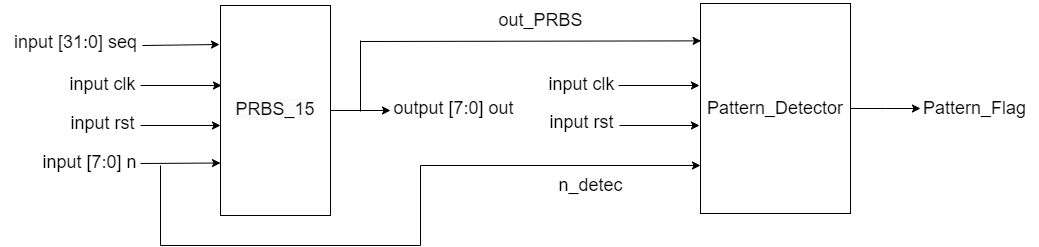

The diagram above was exported from draw.io. Its source (the exported page's mxGraphModel, read from the mxfile embedded in the PNG):
<mxGraphModel dx="2117" dy="565" grid="1" gridSize="10" guides="1" tooltips="1" connect="1" arrows="1" fold="1" page="1" pageScale="1" pageWidth="827" pageHeight="1169" math="0" shadow="0">
  <root>
    <mxCell id="0" />
    <mxCell id="1" parent="0" />
    <mxCell id="zxvwT7lBbrh-Iv29kzCE-10" style="edgeStyle=orthogonalEdgeStyle;rounded=0;orthogonalLoop=1;jettySize=auto;html=1;" edge="1" parent="1" source="zxvwT7lBbrh-Iv29kzCE-2">
      <mxGeometry relative="1" as="geometry">
        <mxPoint x="170" y="185" as="targetPoint" />
      </mxGeometry>
    </mxCell>
    <mxCell id="zxvwT7lBbrh-Iv29kzCE-2" value="&lt;div style=&quot;line-height: 19px;&quot;&gt;&lt;span style=&quot;font-size: 18px; background-color: rgb(251, 251, 251);&quot;&gt;PRBS_15&lt;/span&gt;&lt;/div&gt;" style="rounded=0;whiteSpace=wrap;html=1;direction=south;" vertex="1" parent="1">
      <mxGeometry y="80" width="110" height="210" as="geometry" />
    </mxCell>
    <mxCell id="zxvwT7lBbrh-Iv29kzCE-5" value="" style="endArrow=classic;html=1;rounded=0;" edge="1" parent="1">
      <mxGeometry width="50" height="50" relative="1" as="geometry">
        <mxPoint x="-78" y="120" as="sourcePoint" />
        <mxPoint x="-1" y="119" as="targetPoint" />
        <Array as="points" />
      </mxGeometry>
    </mxCell>
    <mxCell id="zxvwT7lBbrh-Iv29kzCE-6" value="&lt;font style=&quot;font-size: 18px;&quot;&gt;input [31:0] seq&lt;/font&gt;" style="text;html=1;align=center;verticalAlign=middle;resizable=0;points=[];autosize=1;strokeColor=none;fillColor=none;" vertex="1" parent="1">
      <mxGeometry x="-220" y="97" width="150" height="40" as="geometry" />
    </mxCell>
    <mxCell id="zxvwT7lBbrh-Iv29kzCE-8" value="" style="endArrow=classic;html=1;rounded=0;entryX=0.75;entryY=1;entryDx=0;entryDy=0;" edge="1" parent="1" target="zxvwT7lBbrh-Iv29kzCE-2">
      <mxGeometry width="50" height="50" relative="1" as="geometry">
        <mxPoint x="-80" y="238" as="sourcePoint" />
        <mxPoint x="240" y="270" as="targetPoint" />
      </mxGeometry>
    </mxCell>
    <mxCell id="zxvwT7lBbrh-Iv29kzCE-9" value="&lt;font style=&quot;font-size: 18px;&quot;&gt;input [7:0] n&lt;/font&gt;" style="text;html=1;align=center;verticalAlign=middle;resizable=0;points=[];autosize=1;strokeColor=none;fillColor=none;" vertex="1" parent="1">
      <mxGeometry x="-191" y="217" width="120" height="40" as="geometry" />
    </mxCell>
    <mxCell id="zxvwT7lBbrh-Iv29kzCE-11" value="&lt;font style=&quot;font-size: 18px;&quot;&gt;output [7:0] out&lt;/font&gt;" style="text;html=1;align=center;verticalAlign=middle;resizable=0;points=[];autosize=1;strokeColor=none;fillColor=none;" vertex="1" parent="1">
      <mxGeometry x="163" y="163" width="140" height="40" as="geometry" />
    </mxCell>
    <mxCell id="zxvwT7lBbrh-Iv29kzCE-12" value="" style="endArrow=classic;html=1;rounded=0;" edge="1" parent="1">
      <mxGeometry width="50" height="50" relative="1" as="geometry">
        <mxPoint x="-80" y="160" as="sourcePoint" />
        <mxPoint x="1" y="160" as="targetPoint" />
      </mxGeometry>
    </mxCell>
    <mxCell id="zxvwT7lBbrh-Iv29kzCE-13" value="&lt;font style=&quot;font-size: 18px;&quot;&gt;input clk&lt;/font&gt;" style="text;html=1;align=center;verticalAlign=middle;resizable=0;points=[];autosize=1;strokeColor=none;fillColor=none;" vertex="1" parent="1">
      <mxGeometry x="-163" y="139" width="90" height="40" as="geometry" />
    </mxCell>
    <mxCell id="zxvwT7lBbrh-Iv29kzCE-16" value="" style="endArrow=classic;html=1;rounded=0;" edge="1" parent="1">
      <mxGeometry width="50" height="50" relative="1" as="geometry">
        <mxPoint x="-80" y="200" as="sourcePoint" />
        <mxPoint y="200" as="targetPoint" />
      </mxGeometry>
    </mxCell>
    <mxCell id="zxvwT7lBbrh-Iv29kzCE-17" value="&lt;span style=&quot;font-size: 18px;&quot;&gt;input rst&lt;/span&gt;" style="text;html=1;align=center;verticalAlign=middle;resizable=0;points=[];autosize=1;strokeColor=none;fillColor=none;" vertex="1" parent="1">
      <mxGeometry x="-163" y="178" width="90" height="40" as="geometry" />
    </mxCell>
    <mxCell id="zxvwT7lBbrh-Iv29kzCE-31" style="edgeStyle=orthogonalEdgeStyle;rounded=0;orthogonalLoop=1;jettySize=auto;html=1;" edge="1" parent="1" source="zxvwT7lBbrh-Iv29kzCE-18">
      <mxGeometry relative="1" as="geometry">
        <mxPoint x="700" y="183" as="targetPoint" />
      </mxGeometry>
    </mxCell>
    <mxCell id="zxvwT7lBbrh-Iv29kzCE-18" value="&lt;font style=&quot;font-size: 18px;&quot;&gt;Pattern_Detector&lt;/font&gt;" style="rounded=0;whiteSpace=wrap;html=1;direction=south;" vertex="1" parent="1">
      <mxGeometry x="480" y="78" width="150" height="210" as="geometry" />
    </mxCell>
    <mxCell id="zxvwT7lBbrh-Iv29kzCE-19" value="" style="endArrow=classic;html=1;rounded=0;" edge="1" parent="1">
      <mxGeometry width="50" height="50" relative="1" as="geometry">
        <mxPoint x="398" y="160" as="sourcePoint" />
        <mxPoint x="479" y="160" as="targetPoint" />
      </mxGeometry>
    </mxCell>
    <mxCell id="zxvwT7lBbrh-Iv29kzCE-20" value="" style="endArrow=classic;html=1;rounded=0;" edge="1" parent="1">
      <mxGeometry width="50" height="50" relative="1" as="geometry">
        <mxPoint x="399" y="200" as="sourcePoint" />
        <mxPoint x="479" y="200" as="targetPoint" />
      </mxGeometry>
    </mxCell>
    <mxCell id="zxvwT7lBbrh-Iv29kzCE-21" value="&lt;span style=&quot;font-size: 18px;&quot;&gt;input clk&lt;/span&gt;" style="text;html=1;align=center;verticalAlign=middle;resizable=0;points=[];autosize=1;strokeColor=none;fillColor=none;" vertex="1" parent="1">
      <mxGeometry x="316" y="139" width="90" height="40" as="geometry" />
    </mxCell>
    <mxCell id="zxvwT7lBbrh-Iv29kzCE-22" value="&lt;span style=&quot;font-size: 18px;&quot;&gt;input rst&lt;/span&gt;" style="text;html=1;align=center;verticalAlign=middle;resizable=0;points=[];autosize=1;strokeColor=none;fillColor=none;" vertex="1" parent="1">
      <mxGeometry x="316" y="177" width="90" height="40" as="geometry" />
    </mxCell>
    <mxCell id="zxvwT7lBbrh-Iv29kzCE-23" value="" style="endArrow=classic;html=1;rounded=0;entryX=0.197;entryY=0.996;entryDx=0;entryDy=0;entryPerimeter=0;" edge="1" parent="1">
      <mxGeometry width="50" height="50" relative="1" as="geometry">
        <mxPoint x="140" y="116" as="sourcePoint" />
        <mxPoint x="480.5999999999999" y="115.36999999999989" as="targetPoint" />
      </mxGeometry>
    </mxCell>
    <mxCell id="zxvwT7lBbrh-Iv29kzCE-24" value="" style="endArrow=none;html=1;rounded=0;" edge="1" parent="1">
      <mxGeometry width="50" height="50" relative="1" as="geometry">
        <mxPoint x="140" y="186" as="sourcePoint" />
        <mxPoint x="140" y="115" as="targetPoint" />
      </mxGeometry>
    </mxCell>
    <mxCell id="zxvwT7lBbrh-Iv29kzCE-25" value="" style="endArrow=classic;html=1;rounded=0;" edge="1" parent="1">
      <mxGeometry width="50" height="50" relative="1" as="geometry">
        <mxPoint x="200" y="240" as="sourcePoint" />
        <mxPoint x="480" y="240" as="targetPoint" />
      </mxGeometry>
    </mxCell>
    <mxCell id="zxvwT7lBbrh-Iv29kzCE-26" value="" style="endArrow=none;html=1;rounded=0;" edge="1" parent="1">
      <mxGeometry width="50" height="50" relative="1" as="geometry">
        <mxPoint x="200" y="240" as="sourcePoint" />
        <mxPoint x="200" y="320" as="targetPoint" />
      </mxGeometry>
    </mxCell>
    <mxCell id="zxvwT7lBbrh-Iv29kzCE-27" value="" style="endArrow=none;html=1;rounded=0;" edge="1" parent="1">
      <mxGeometry width="50" height="50" relative="1" as="geometry">
        <mxPoint x="200" y="320" as="sourcePoint" />
        <mxPoint x="-60" y="320" as="targetPoint" />
      </mxGeometry>
    </mxCell>
    <mxCell id="zxvwT7lBbrh-Iv29kzCE-28" value="" style="endArrow=none;html=1;rounded=0;" edge="1" parent="1">
      <mxGeometry width="50" height="50" relative="1" as="geometry">
        <mxPoint x="-60" y="320" as="sourcePoint" />
        <mxPoint x="-60" y="240" as="targetPoint" />
      </mxGeometry>
    </mxCell>
    <mxCell id="zxvwT7lBbrh-Iv29kzCE-29" value="&lt;font style=&quot;font-size: 18px;&quot;&gt;n_detec&lt;/font&gt;" style="text;html=1;align=center;verticalAlign=middle;resizable=0;points=[];autosize=1;strokeColor=none;fillColor=none;" vertex="1" parent="1">
      <mxGeometry x="325" y="240" width="90" height="40" as="geometry" />
    </mxCell>
    <mxCell id="zxvwT7lBbrh-Iv29kzCE-30" value="&lt;font style=&quot;font-size: 18px;&quot;&gt;out_PRBS&lt;/font&gt;" style="text;html=1;align=center;verticalAlign=middle;resizable=0;points=[];autosize=1;strokeColor=none;fillColor=none;" vertex="1" parent="1">
      <mxGeometry x="265" y="75" width="110" height="40" as="geometry" />
    </mxCell>
    <mxCell id="zxvwT7lBbrh-Iv29kzCE-32" value="&lt;font style=&quot;font-size: 18px;&quot;&gt;Pattern_Flag&lt;/font&gt;" style="text;html=1;align=center;verticalAlign=middle;resizable=0;points=[];autosize=1;strokeColor=none;fillColor=none;" vertex="1" parent="1">
      <mxGeometry x="689" y="163" width="130" height="40" as="geometry" />
    </mxCell>
  </root>
</mxGraphModel>